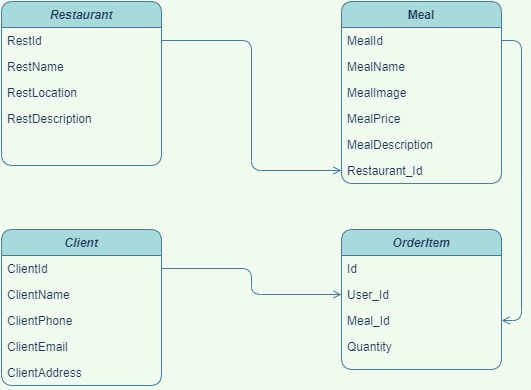

The diagram above was exported from draw.io. Its source (the exported page's mxGraphModel, read from the mxfile embedded in the PNG):
<mxGraphModel dx="868" dy="393" grid="1" gridSize="10" guides="1" tooltips="1" connect="1" arrows="1" fold="1" page="1" pageScale="1" pageWidth="827" pageHeight="1169" background="#F1FAEE" math="0" shadow="0">
  <root>
    <mxCell id="WIyWlLk6GJQsqaUBKTNV-0" />
    <mxCell id="WIyWlLk6GJQsqaUBKTNV-1" parent="WIyWlLk6GJQsqaUBKTNV-0" />
    <mxCell id="zkfFHV4jXpPFQw0GAbJ--0" value="Restaurant" style="swimlane;fontStyle=3;align=center;verticalAlign=top;childLayout=stackLayout;horizontal=1;startSize=26;horizontalStack=0;resizeParent=1;resizeLast=0;collapsible=1;marginBottom=0;rounded=1;shadow=0;strokeWidth=1;fillColor=#A8DADC;strokeColor=#457B9D;fontColor=#1D3557;" parent="WIyWlLk6GJQsqaUBKTNV-1" vertex="1">
      <mxGeometry x="200" y="122" width="160" height="164" as="geometry">
        <mxRectangle x="230" y="140" width="160" height="26" as="alternateBounds" />
      </mxGeometry>
    </mxCell>
    <mxCell id="9zPwZmZ-PsHxhifoOszU-0" value="RestId" style="text;align=left;verticalAlign=top;spacingLeft=4;spacingRight=4;overflow=hidden;rotatable=0;points=[[0,0.5],[1,0.5]];portConstraint=eastwest;rounded=1;fontColor=#1D3557;" vertex="1" parent="zkfFHV4jXpPFQw0GAbJ--0">
      <mxGeometry y="26" width="160" height="26" as="geometry" />
    </mxCell>
    <mxCell id="zkfFHV4jXpPFQw0GAbJ--1" value="RestName" style="text;align=left;verticalAlign=top;spacingLeft=4;spacingRight=4;overflow=hidden;rotatable=0;points=[[0,0.5],[1,0.5]];portConstraint=eastwest;rounded=1;fontColor=#1D3557;" parent="zkfFHV4jXpPFQw0GAbJ--0" vertex="1">
      <mxGeometry y="52" width="160" height="26" as="geometry" />
    </mxCell>
    <mxCell id="zkfFHV4jXpPFQw0GAbJ--2" value="RestLocation" style="text;align=left;verticalAlign=top;spacingLeft=4;spacingRight=4;overflow=hidden;rotatable=0;points=[[0,0.5],[1,0.5]];portConstraint=eastwest;rounded=1;shadow=0;html=0;fontColor=#1D3557;" parent="zkfFHV4jXpPFQw0GAbJ--0" vertex="1">
      <mxGeometry y="78" width="160" height="26" as="geometry" />
    </mxCell>
    <mxCell id="zkfFHV4jXpPFQw0GAbJ--3" value="RestDescription" style="text;align=left;verticalAlign=top;spacingLeft=4;spacingRight=4;overflow=hidden;rotatable=0;points=[[0,0.5],[1,0.5]];portConstraint=eastwest;rounded=1;shadow=0;html=0;fontColor=#1D3557;" parent="zkfFHV4jXpPFQw0GAbJ--0" vertex="1">
      <mxGeometry y="104" width="160" height="26" as="geometry" />
    </mxCell>
    <mxCell id="zkfFHV4jXpPFQw0GAbJ--17" value="Meal" style="swimlane;fontStyle=1;align=center;verticalAlign=top;childLayout=stackLayout;horizontal=1;startSize=26;horizontalStack=0;resizeParent=1;resizeLast=0;collapsible=1;marginBottom=0;rounded=1;shadow=0;strokeWidth=1;fillColor=#A8DADC;strokeColor=#457B9D;fontColor=#1D3557;" parent="WIyWlLk6GJQsqaUBKTNV-1" vertex="1">
      <mxGeometry x="540" y="122" width="160" height="182" as="geometry">
        <mxRectangle x="550" y="140" width="160" height="26" as="alternateBounds" />
      </mxGeometry>
    </mxCell>
    <mxCell id="zkfFHV4jXpPFQw0GAbJ--18" value="MealId" style="text;align=left;verticalAlign=top;spacingLeft=4;spacingRight=4;overflow=hidden;rotatable=0;points=[[0,0.5],[1,0.5]];portConstraint=eastwest;rounded=1;fontColor=#1D3557;" parent="zkfFHV4jXpPFQw0GAbJ--17" vertex="1">
      <mxGeometry y="26" width="160" height="26" as="geometry" />
    </mxCell>
    <mxCell id="zkfFHV4jXpPFQw0GAbJ--19" value="MealName" style="text;align=left;verticalAlign=top;spacingLeft=4;spacingRight=4;overflow=hidden;rotatable=0;points=[[0,0.5],[1,0.5]];portConstraint=eastwest;rounded=1;shadow=0;html=0;fontColor=#1D3557;" parent="zkfFHV4jXpPFQw0GAbJ--17" vertex="1">
      <mxGeometry y="52" width="160" height="26" as="geometry" />
    </mxCell>
    <mxCell id="9zPwZmZ-PsHxhifoOszU-25" value="MealImage" style="text;align=left;verticalAlign=top;spacingLeft=4;spacingRight=4;overflow=hidden;rotatable=0;points=[[0,0.5],[1,0.5]];portConstraint=eastwest;rounded=1;shadow=0;html=0;fontColor=#1D3557;" vertex="1" parent="zkfFHV4jXpPFQw0GAbJ--17">
      <mxGeometry y="78" width="160" height="26" as="geometry" />
    </mxCell>
    <mxCell id="zkfFHV4jXpPFQw0GAbJ--20" value="MealPrice" style="text;align=left;verticalAlign=top;spacingLeft=4;spacingRight=4;overflow=hidden;rotatable=0;points=[[0,0.5],[1,0.5]];portConstraint=eastwest;rounded=1;shadow=0;html=0;fontColor=#1D3557;" parent="zkfFHV4jXpPFQw0GAbJ--17" vertex="1">
      <mxGeometry y="104" width="160" height="26" as="geometry" />
    </mxCell>
    <mxCell id="zkfFHV4jXpPFQw0GAbJ--21" value="MealDescription" style="text;align=left;verticalAlign=top;spacingLeft=4;spacingRight=4;overflow=hidden;rotatable=0;points=[[0,0.5],[1,0.5]];portConstraint=eastwest;rounded=1;shadow=0;html=0;fontColor=#1D3557;" parent="zkfFHV4jXpPFQw0GAbJ--17" vertex="1">
      <mxGeometry y="130" width="160" height="26" as="geometry" />
    </mxCell>
    <mxCell id="9zPwZmZ-PsHxhifoOszU-2" value="Restaurant_Id" style="text;align=left;verticalAlign=top;spacingLeft=4;spacingRight=4;overflow=hidden;rotatable=0;points=[[0,0.5],[1,0.5]];portConstraint=eastwest;rounded=1;shadow=0;html=0;fontColor=#1D3557;" vertex="1" parent="zkfFHV4jXpPFQw0GAbJ--17">
      <mxGeometry y="156" width="160" height="26" as="geometry" />
    </mxCell>
    <mxCell id="9zPwZmZ-PsHxhifoOszU-5" value="OrderItem" style="swimlane;fontStyle=3;align=center;verticalAlign=top;childLayout=stackLayout;horizontal=1;startSize=26;horizontalStack=0;resizeParent=1;resizeLast=0;collapsible=1;marginBottom=0;rounded=1;shadow=0;strokeWidth=1;fillColor=#A8DADC;strokeColor=#457B9D;fontColor=#1D3557;" vertex="1" parent="WIyWlLk6GJQsqaUBKTNV-1">
      <mxGeometry x="540" y="350" width="160" height="140" as="geometry">
        <mxRectangle x="230" y="140" width="160" height="26" as="alternateBounds" />
      </mxGeometry>
    </mxCell>
    <mxCell id="9zPwZmZ-PsHxhifoOszU-6" value="Id" style="text;align=left;verticalAlign=top;spacingLeft=4;spacingRight=4;overflow=hidden;rotatable=0;points=[[0,0.5],[1,0.5]];portConstraint=eastwest;rounded=1;fontColor=#1D3557;" vertex="1" parent="9zPwZmZ-PsHxhifoOszU-5">
      <mxGeometry y="26" width="160" height="26" as="geometry" />
    </mxCell>
    <mxCell id="9zPwZmZ-PsHxhifoOszU-7" value="User_Id" style="text;align=left;verticalAlign=top;spacingLeft=4;spacingRight=4;overflow=hidden;rotatable=0;points=[[0,0.5],[1,0.5]];portConstraint=eastwest;rounded=1;fontColor=#1D3557;" vertex="1" parent="9zPwZmZ-PsHxhifoOszU-5">
      <mxGeometry y="52" width="160" height="26" as="geometry" />
    </mxCell>
    <mxCell id="9zPwZmZ-PsHxhifoOszU-8" value="Meal_Id" style="text;align=left;verticalAlign=top;spacingLeft=4;spacingRight=4;overflow=hidden;rotatable=0;points=[[0,0.5],[1,0.5]];portConstraint=eastwest;rounded=1;shadow=0;html=0;fontColor=#1D3557;" vertex="1" parent="9zPwZmZ-PsHxhifoOszU-5">
      <mxGeometry y="78" width="160" height="26" as="geometry" />
    </mxCell>
    <mxCell id="9zPwZmZ-PsHxhifoOszU-9" value="Quantity" style="text;align=left;verticalAlign=top;spacingLeft=4;spacingRight=4;overflow=hidden;rotatable=0;points=[[0,0.5],[1,0.5]];portConstraint=eastwest;rounded=1;shadow=0;html=0;fontColor=#1D3557;" vertex="1" parent="9zPwZmZ-PsHxhifoOszU-5">
      <mxGeometry y="104" width="160" height="26" as="geometry" />
    </mxCell>
    <mxCell id="9zPwZmZ-PsHxhifoOszU-10" style="edgeStyle=orthogonalEdgeStyle;rounded=1;orthogonalLoop=1;jettySize=auto;html=1;exitX=1;exitY=0.5;exitDx=0;exitDy=0;entryX=0;entryY=0.5;entryDx=0;entryDy=0;fontSize=12;fontColor=#1D3557;endArrow=open;strokeColor=#457B9D;fillColor=#A8DADC;" edge="1" parent="WIyWlLk6GJQsqaUBKTNV-1" source="9zPwZmZ-PsHxhifoOszU-0" target="9zPwZmZ-PsHxhifoOszU-2">
      <mxGeometry relative="1" as="geometry" />
    </mxCell>
    <mxCell id="9zPwZmZ-PsHxhifoOszU-11" value="Client" style="swimlane;fontStyle=3;align=center;verticalAlign=top;childLayout=stackLayout;horizontal=1;startSize=26;horizontalStack=0;resizeParent=1;resizeLast=0;collapsible=1;marginBottom=0;rounded=1;shadow=0;strokeWidth=1;fillColor=#A8DADC;strokeColor=#457B9D;fontColor=#1D3557;" vertex="1" parent="WIyWlLk6GJQsqaUBKTNV-1">
      <mxGeometry x="200" y="350" width="160" height="156" as="geometry">
        <mxRectangle x="230" y="140" width="160" height="26" as="alternateBounds" />
      </mxGeometry>
    </mxCell>
    <mxCell id="9zPwZmZ-PsHxhifoOszU-12" value="ClientId" style="text;align=left;verticalAlign=top;spacingLeft=4;spacingRight=4;overflow=hidden;rotatable=0;points=[[0,0.5],[1,0.5]];portConstraint=eastwest;rounded=1;fontColor=#1D3557;" vertex="1" parent="9zPwZmZ-PsHxhifoOszU-11">
      <mxGeometry y="26" width="160" height="26" as="geometry" />
    </mxCell>
    <mxCell id="9zPwZmZ-PsHxhifoOszU-13" value="ClientName" style="text;align=left;verticalAlign=top;spacingLeft=4;spacingRight=4;overflow=hidden;rotatable=0;points=[[0,0.5],[1,0.5]];portConstraint=eastwest;rounded=1;fontColor=#1D3557;" vertex="1" parent="9zPwZmZ-PsHxhifoOszU-11">
      <mxGeometry y="52" width="160" height="26" as="geometry" />
    </mxCell>
    <mxCell id="9zPwZmZ-PsHxhifoOszU-27" value="ClientPhone" style="text;align=left;verticalAlign=top;spacingLeft=4;spacingRight=4;overflow=hidden;rotatable=0;points=[[0,0.5],[1,0.5]];portConstraint=eastwest;rounded=1;fontColor=#1D3557;" vertex="1" parent="9zPwZmZ-PsHxhifoOszU-11">
      <mxGeometry y="78" width="160" height="26" as="geometry" />
    </mxCell>
    <mxCell id="9zPwZmZ-PsHxhifoOszU-26" value="ClientEmail" style="text;align=left;verticalAlign=top;spacingLeft=4;spacingRight=4;overflow=hidden;rotatable=0;points=[[0,0.5],[1,0.5]];portConstraint=eastwest;rounded=1;fontColor=#1D3557;" vertex="1" parent="9zPwZmZ-PsHxhifoOszU-11">
      <mxGeometry y="104" width="160" height="26" as="geometry" />
    </mxCell>
    <mxCell id="9zPwZmZ-PsHxhifoOszU-14" value="ClientAddress" style="text;align=left;verticalAlign=top;spacingLeft=4;spacingRight=4;overflow=hidden;rotatable=0;points=[[0,0.5],[1,0.5]];portConstraint=eastwest;rounded=1;shadow=0;html=0;fontColor=#1D3557;" vertex="1" parent="9zPwZmZ-PsHxhifoOszU-11">
      <mxGeometry y="130" width="160" height="26" as="geometry" />
    </mxCell>
    <mxCell id="9zPwZmZ-PsHxhifoOszU-16" style="edgeStyle=orthogonalEdgeStyle;rounded=1;orthogonalLoop=1;jettySize=auto;html=1;exitX=1;exitY=0.5;exitDx=0;exitDy=0;entryX=0;entryY=0.5;entryDx=0;entryDy=0;fontSize=12;fontColor=#1D3557;endArrow=open;strokeColor=#457B9D;fillColor=#A8DADC;" edge="1" parent="WIyWlLk6GJQsqaUBKTNV-1" source="9zPwZmZ-PsHxhifoOszU-12" target="9zPwZmZ-PsHxhifoOszU-7">
      <mxGeometry relative="1" as="geometry" />
    </mxCell>
    <mxCell id="9zPwZmZ-PsHxhifoOszU-17" style="edgeStyle=orthogonalEdgeStyle;rounded=1;orthogonalLoop=1;jettySize=auto;html=1;exitX=1;exitY=0.5;exitDx=0;exitDy=0;entryX=1;entryY=0.5;entryDx=0;entryDy=0;fontSize=12;fontColor=#1D3557;endArrow=open;strokeColor=#457B9D;fillColor=#A8DADC;" edge="1" parent="WIyWlLk6GJQsqaUBKTNV-1" source="zkfFHV4jXpPFQw0GAbJ--18" target="9zPwZmZ-PsHxhifoOszU-8">
      <mxGeometry relative="1" as="geometry" />
    </mxCell>
  </root>
</mxGraphModel>